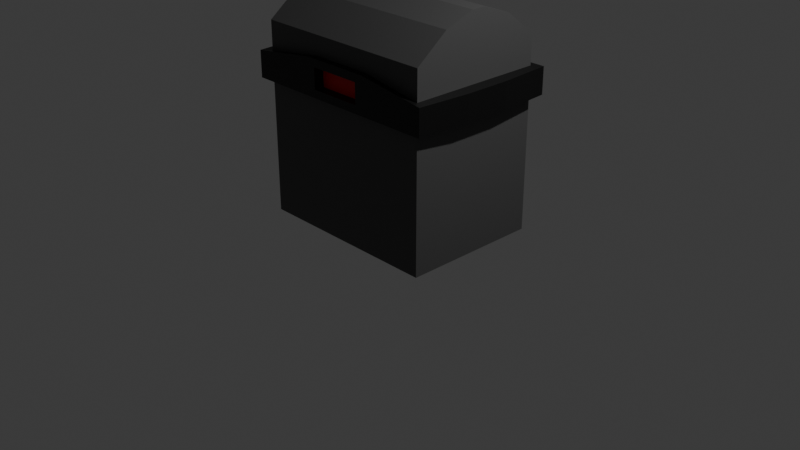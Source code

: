 # Source: chest.blend  (saved by Blender 5.2.44; exported with 4.5.12 LTS)
import bpy
from mathutils import Matrix  # noqa: F401  (used for matrix-valued properties, if any)

bpy.ops.wm.read_factory_settings(use_empty=True)
scene = bpy.context.scene
scene.name = 'Scene'

# ---- collections
col_collection = bpy.data.collections.new('Collection'); scene.collection.children.link(col_collection)

# ---- materials (node trees are filled in below, after node groups)
mat_material = bpy.data.materials.new('Material')
mat_material.alpha_threshold = 0.0
mat_material.use_backface_culling_lightprobe_volume = False
mat_material.roughness = 0.5
mat_material.line_color = (0.0, 0.0, 0.0, 1.0)
mat_material_001 = bpy.data.materials.new('Material.001')
mat_material_002 = bpy.data.materials.new('Material.002')

# ---- material node trees
mat_material.use_nodes = True; mat_material.node_tree.nodes.clear()
_N = mat_material.node_tree.nodes; _L = mat_material.node_tree.links
n0 = _N.new('ShaderNodeOutputMaterial'); n0.name = 'Material Output'; n0.location = (200, 100)
n1 = _N.new('ShaderNodeBsdfPrincipled'); n1.name = 'Principled BSDF'; n1.location = (-200, 100)
n1.inputs[0].default_value = (0.06893, 0.06893, 0.06893, 1.0)
n1.inputs[10].default_value = 0.005
_L.new(n1.outputs[0], n0.inputs[0])
n0.is_active_output = True
mat_material_001.use_nodes = True; mat_material_001.node_tree.nodes.clear()
_N = mat_material_001.node_tree.nodes; _L = mat_material_001.node_tree.links
n0 = _N.new('ShaderNodeBsdfPrincipled'); n0.name = 'Principled BSDF'; n0.location = (-200, 100)
n0.inputs[0].default_value = (0.0, 0.0, 0.0, 1.0)
n0.inputs[10].default_value = 0.005
n1 = _N.new('ShaderNodeOutputMaterial'); n1.name = 'Material Output'; n1.location = (200, 100)
_L.new(n0.outputs[0], n1.inputs[0])
n1.is_active_output = True
mat_material_002.use_nodes = True; mat_material_002.node_tree.nodes.clear()
_N = mat_material_002.node_tree.nodes; _L = mat_material_002.node_tree.links
n0 = _N.new('ShaderNodeBsdfPrincipled'); n0.name = 'Principled BSDF'; n0.location = (-200, 100)
n0.inputs[0].default_value = (0.8, 0.0, 0.00384, 1.0)
n0.inputs[10].default_value = 0.005
n1 = _N.new('ShaderNodeOutputMaterial'); n1.name = 'Material Output'; n1.location = (200, 100)
_L.new(n0.outputs[0], n1.inputs[0])
n1.is_active_output = True

# ---- world
world_world = bpy.data.worlds.new('World'); scene.world = world_world
world_world.use_nodes = True; world_world.node_tree.nodes.clear()
_N = world_world.node_tree.nodes; _L = world_world.node_tree.links
n0 = _N.new('ShaderNodeOutputWorld'); n0.name = 'World Output'; n0.location = (200, 100)
n1 = _N.new('ShaderNodeBackground'); n1.name = 'Background'; n1.location = (-200, 100)
n1.inputs[0].default_value = (0.05088, 0.05088, 0.05088, 1.0)
_L.new(n1.outputs[0], n0.inputs[0])
n0.is_active_output = True
world_world.color = (0.05088, 0.05088, 0.05088)
world_world.sun_shadow_jitter_overblur = 0.0

# ---- cameras
cam_camera = bpy.data.cameras.new('Camera')
cam_camera.clip_end = 100.0
cam_camera.ortho_scale = 7.314

# ---- lights
light_light = bpy.data.lights.new('Light', 'POINT')
light_light.energy = 1000.0
light_light.shadow_soft_size = 0.1

# ---- meshes
me_cube = bpy.data.meshes.new('Cube')
me_cube.from_pydata([(1.0, 1.0, 1.0), (1.0, 1.0, -1.0), (1.0, -1.0, 1.0), (1.0, -1.0, -1.0), (-1.0, 1.0, 1.0), (-1.0, 1.0, -1.0), (-1.0, -1.0, 1.0), (-1.0, -1.0, -1.0), (-1.0, 0.3333, -1.0), (-1.0, -0.3333, -1.0), (-1.099, -1.099, 0.6937), (-1.099, -1.099, 0.4152), (1.099, 1.099, 0.4152), (1.099, 1.099, 0.6937), (1.0, -0.3333, -1.0), (1.0, 0.3333, -1.0), (1.0, 1.0, 0.6937), (1.0, 1.0, 0.4152), (-1.0, -1.0, 0.4152), (-1.0, -1.0, 0.6937), (1.0, -1.0, 0.6937), (1.0, -1.0, 0.4152), (-1.0, 1.0, 0.6937), (-1.0, 1.0, 0.4152), (1.0, 0.3333, 0.6937), (1.0, 0.3333, 0.4152), (1.0, -0.3333, 0.6937), (1.0, -0.3333, 0.4152), (-1.0, -0.3333, 0.6937), (-1.0, -0.3333, 0.4152), (-1.0, 0.3333, 0.6937), (-1.0, 0.3333, 0.4152), (1.0, 0.5371, 1.261), (1.0, 0.09948, 1.375), (1.0, 0.3333, 1.142), (1.0, -0.09948, 1.375), (1.0, -0.5371, 1.261), (1.0, -0.3333, 1.142), (-1.0, -0.5371, 1.261), (-1.0, -0.09948, 1.375), (-1.0, -0.3333, 1.142), (-1.0, 0.09948, 1.375), (-1.0, 0.5371, 1.261), (-1.0, 0.3333, 1.142), (1.099, -1.099, 0.6937), (1.099, -1.099, 0.4152), (-1.099, 1.099, 0.6937), (-1.099, 1.099, 0.4152), (1.14, 0.3333, 0.6937), (1.14, 0.3333, 0.4152), (1.14, -0.3333, 0.6937), (1.14, -0.3333, 0.4152), (-1.14, -0.3333, 0.6937), (-1.14, -0.3333, 0.4152), (-1.14, 0.3333, 0.6937), (-1.14, 0.3333, 0.4152), (0.3333, 1.0, -1.0), (-0.3333, 1.0, -1.0), (0.3333, -1.0, 1.0), (-0.3333, -1.0, 1.0), (-0.3333, -1.0, -1.0), (0.3333, -1.0, -1.0), (-0.3333, 1.0, 1.0), (0.3333, 1.0, 1.0), (0.3333, 0.3333, -1.0), (-0.3333, 0.3333, -1.0), (0.3333, -0.3333, -1.0), (-0.3333, -0.3333, -1.0), (-0.3333, 1.0, 0.4152), (0.3333, 1.0, 0.4152), (-0.3333, 1.0, 0.6937), (0.3333, 1.0, 0.6937), (0.3333, -1.0, 0.4152), (-0.3333, -1.0, 0.4152), (0.3333, -1.0, 0.7978), (-0.3333, -1.0, 0.7978), (-0.3333, 0.09948, 1.375), (0.3333, 0.09948, 1.375), (0.3333, 0.5371, 1.261), (-0.3333, 0.5371, 1.261), (-0.3333, -0.5371, 1.261), (0.3333, -0.5371, 1.261), (0.3333, -0.09948, 1.375), (-0.3333, -0.09948, 1.375), (-0.3662, 1.099, 0.4152), (0.3662, 1.099, 0.4152), (-0.3662, 1.099, 0.6937), (0.3662, 1.099, 0.6937), (0.2822, -1.099, 0.4992), (-0.2822, -1.099, 0.4992), (0.2822, -1.099, 0.7138), (-0.2822, -1.099, 0.7138), (0.3662, -1.099, 0.4152), (-0.3662, -1.099, 0.4152), (0.3662, -1.099, 0.7978), (-0.3662, -1.099, 0.7978), (0.2822, -0.9566, 0.4992), (-0.2822, -0.9566, 0.4992), (0.2822, -0.9566, 0.7138), (-0.2822, -0.9566, 0.7138)], [], [(49, 48, 50, 51), (75, 59, 6, 19), (72, 21, 45, 92), (66, 14, 3, 61), (51, 50, 44, 45), (71, 63, 0, 16), (85, 87, 13, 12), (12, 13, 48, 49), (56, 1, 15, 64), (64, 15, 14, 66), (11, 10, 52, 53), (53, 52, 54, 55), (93, 95, 10, 11), (55, 54, 46, 47), (9, 29, 31, 8), (25, 17, 12, 49), (7, 18, 29, 9), (30, 22, 46, 54), (15, 25, 27, 14), (24, 26, 50, 48), (1, 17, 25, 15), (23, 31, 55, 47), (56, 69, 17, 1), (27, 25, 49, 51), (14, 27, 21, 3), (26, 20, 44, 50), (8, 31, 23, 5), (19, 28, 52, 10), (60, 73, 18, 7), (21, 27, 51, 45), (32, 33, 34), (35, 36, 37), (38, 39, 40), (41, 42, 43), (77, 33, 32, 78), (81, 36, 35, 82), (62, 4, 42, 79), (24, 34, 33, 35, 37, 26), (76, 41, 39, 83), (16, 0, 32, 34, 24), (26, 37, 36, 2, 20), (80, 38, 6, 59), (19, 6, 38, 40, 28), (28, 40, 39, 41, 43, 30), (30, 43, 42, 4, 22), (16, 24, 48, 13), (31, 29, 53, 55), (75, 19, 10, 95), (68, 23, 47, 84), (28, 30, 54, 52), (71, 16, 13, 87), (29, 18, 11, 53), (22, 70, 86, 46), (70, 71, 87, 86), (17, 69, 85, 12), (69, 68, 84, 85), (20, 74, 94, 44), (74, 75, 95, 94), (36, 81, 58, 2), (81, 80, 59, 58), (33, 77, 82, 35), (77, 76, 83, 82), (0, 63, 78, 32), (63, 62, 79, 78), (38, 80, 83, 39), (80, 81, 82, 83), (41, 76, 79, 42), (76, 77, 78, 79), (3, 21, 72, 61), (61, 72, 73, 60), (5, 23, 68, 57), (57, 68, 69, 56), (45, 44, 94, 92), (91, 89, 97, 99), (8, 65, 67, 9), (65, 64, 66, 67), (5, 57, 65, 8), (57, 56, 64, 65), (47, 46, 86, 84), (84, 86, 87, 85), (22, 4, 62, 70), (70, 62, 63, 71), (9, 67, 60, 7), (67, 66, 61, 60), (18, 73, 93, 11), (73, 72, 92, 93), (20, 2, 58, 74), (74, 58, 59, 75), (88, 89, 93, 92), (91, 90, 94, 95), (90, 88, 92, 94), (89, 91, 95, 93), (96, 98, 99, 97), (90, 91, 99, 98), (88, 90, 98, 96), (89, 88, 96, 97)])
me_cube.polygons.foreach_set('material_index', [1, 0, 1, 0, 1, 0, 1, 1, 0, 0, 1, 1, 1, 1, 0, 1, 0, 1, 0, 1, 0, 1, 0, 1, 0, 1, 0, 1, 0, 1, 0, 0, 0, 0, 0, 0, 0, 0, 0, 0, 0, 0, 0, 0, 0, 1, 1, 1, 1, 1, 1, 1, 1, 1, 1, 1, 1, 1, 0, 0, 0, 0, 0, 0, 0, 0, 0, 0, 0, 0, 0, 0, 1, 1, 0, 0, 0, 0, 1, 1, 0, 0, 0, 0, 1, 1, 0, 0, 1, 1, 1, 1, 2, 1, 1, 1])
_uv = me_cube.uv_layers.new(name='UVMap')
_uv.uv.foreach_set('vector', [0.5034, 0.5833, 0.5867, 0.5833, 0.5867, 0.6667, 0.5034, 0.6667, 0.5867, 0.9167, 0.625, 0.9167, 0.625, 1.0, 0.5867, 1.0, 0.5034, 0.8333, 0.5034, 0.75, 0.5034, 0.75, 0.5034, 0.8333, 0.2917, 0.6667, 0.375, 0.6667, 0.375, 0.75, 0.2917, 0.75, 0.5034, 0.6667, 0.5867, 0.6667, 0.5867, 0.75, 0.5034, 0.75, 0.5867, 0.4167, 0.625, 0.4167, 0.625, 0.5, 0.5867, 0.5, 0.5034, 0.4167, 0.5867, 0.4167, 0.5867, 0.5, 0.5034, 0.5, 0.5034, 0.5, 0.5867, 0.5, 0.5867, 0.5833, 0.5034, 0.5833, 0.2917, 0.5, 0.375, 0.5, 0.375, 0.5833, 0.2917, 0.5833, 0.2917, 0.5833, 0.375, 0.5833, 0.375, 0.6667, 0.2917, 0.6667, 0.5034, 0.0, 0.5867, 0.0, 0.5867, 0.08333, 0.5034, 0.08333, 0.5034, 0.08333, 0.5867, 0.08333, 0.5867, 0.1667, 0.5034, 0.1667, 0.5034, 0.9167, 0.5867, 0.9167, 0.5867, 1.0, 0.5034, 1.0, 0.5034, 0.1667, 0.5867, 0.1667, 0.5867, 0.25, 0.5034, 0.25, 0.375, 0.08333, 0.5034, 0.08333, 0.5034, 0.1667, 0.375, 0.1667, 0.5034, 0.5833, 0.5034, 0.5, 0.5034, 0.5, 0.5034, 0.5833, 0.375, 0.0, 0.5034, 0.0, 0.5034, 0.08333, 0.375, 0.08333, 0.5867, 0.1667, 0.5867, 0.25, 0.5867, 0.25, 0.5867, 0.1667, 0.375, 0.5833, 0.5034, 0.5833, 0.5034, 0.6667, 0.375, 0.6667, 0.5867, 0.5833, 0.5867, 0.6667, 0.5867, 0.6667, 0.5867, 0.5833, 0.375, 0.5, 0.5034, 0.5, 0.5034, 0.5833, 0.375, 0.5833, 0.5034, 0.25, 0.5034, 0.1667, 0.5034, 0.1667, 0.5034, 0.25, 0.375, 0.4167, 0.5034, 0.4167, 0.5034, 0.5, 0.375, 0.5, 0.5034, 0.6667, 0.5034, 0.5833, 0.5034, 0.5833, 0.5034, 0.6667, 0.375, 0.6667, 0.5034, 0.6667, 0.5034, 0.75, 0.375, 0.75, 0.5867, 0.6667, 0.5867, 0.75, 0.5867, 0.75, 0.5867, 0.6667, 0.375, 0.1667, 0.5034, 0.1667, 0.5034, 0.25, 0.375, 0.25, 0.5867, 0.0, 0.5867, 0.08333, 0.5867, 0.08333, 0.5867, 0.0, 0.375, 0.9167, 0.5034, 0.9167, 0.5034, 1.0, 0.375, 1.0, 0.5034, 0.75, 0.5034, 0.6667, 0.5034, 0.6667, 0.5034, 0.75, 0.625, 0.5579, 0.625, 0.6108, 0.6119, 0.5833, 0.625, 0.6374, 0.625, 0.6921, 0.6119, 0.6667, 0.625, 0.05786, 0.625, 0.09795, 0.6119, 0.08333, 0.625, 0.1374, 0.6218, 0.1794, 0.6119, 0.1667, 0.7083, 0.6114, 0.625, 0.6108, 0.625, 0.5579, 0.7083, 0.5579, 0.7083, 0.6921, 0.625, 0.6921, 0.625, 0.6374, 0.7083, 0.6374, 0.7917, 0.5, 0.875, 0.5, 0.875, 0.5579, 0.7917, 0.5579, 0.5867, 0.5833, 0.6119, 0.5833, 0.625, 0.6108, 0.625, 0.6374, 0.6119, 0.6667, 0.5867, 0.6667, 0.7917, 0.612, 0.875, 0.6126, 0.875, 0.6374, 0.7917, 0.6374, 0.5867, 0.5, 0.625, 0.5, 0.625, 0.5579, 0.6119, 0.5833, 0.5867, 0.5833, 0.5867, 0.6667, 0.6119, 0.6667, 0.625, 0.6921, 0.625, 0.75, 0.5867, 0.75, 0.7917, 0.6921, 0.875, 0.6921, 0.875, 0.75, 0.7917, 0.75, 0.5867, 0.0, 0.625, 0.0, 0.625, 0.05786, 0.6119, 0.08333, 0.5867, 0.08333, 0.5867, 0.08333, 0.6119, 0.08333, 0.625, 0.09795, 0.625, 0.1374, 0.6119, 0.1667, 0.5867, 0.1667, 0.5867, 0.1667, 0.6119, 0.1667, 0.6218, 0.1794, 0.625, 0.25, 0.5867, 0.25, 0.5867, 0.5, 0.5867, 0.5833, 0.5867, 0.5833, 0.5867, 0.5, 0.5034, 0.1667, 0.5034, 0.08333, 0.5034, 0.08333, 0.5034, 0.1667, 0.5867, 0.9167, 0.5867, 1.0, 0.5867, 1.0, 0.5867, 0.9167, 0.5034, 0.3333, 0.5034, 0.25, 0.5034, 0.25, 0.5034, 0.3333, 0.5867, 0.08333, 0.5867, 0.1667, 0.5867, 0.1667, 0.5867, 0.08333, 0.5867, 0.4167, 0.5867, 0.5, 0.5867, 0.5, 0.5867, 0.4167, 0.5034, 0.08333, 0.5034, 0.0, 0.5034, 0.0, 0.5034, 0.08333, 0.5867, 0.25, 0.5867, 0.3333, 0.5867, 0.3333, 0.5867, 0.25, 0.5867, 0.3333, 0.5867, 0.4167, 0.5867, 0.4167, 0.5867, 0.3333, 0.5034, 0.5, 0.5034, 0.4167, 0.5034, 0.4167, 0.5034, 0.5, 0.5034, 0.4167, 0.5034, 0.3333, 0.5034, 0.3333, 0.5034, 0.4167, 0.5867, 0.75, 0.5867, 0.8333, 0.5867, 0.8333, 0.5867, 0.75, 0.5867, 0.8333, 0.5867, 0.9167, 0.5867, 0.9167, 0.5867, 0.8333, 0.625, 0.6921, 0.7083, 0.6921, 0.7083, 0.75, 0.625, 0.75, 0.7083, 0.6921, 0.7917, 0.6921, 0.7917, 0.75, 0.7083, 0.75, 0.625, 0.6108, 0.7083, 0.6114, 0.7083, 0.6374, 0.625, 0.6374, 0.7083, 0.6114, 0.7917, 0.612, 0.7917, 0.6374, 0.7083, 0.6374, 0.625, 0.5, 0.7083, 0.5, 0.7083, 0.5579, 0.625, 0.5579, 0.7083, 0.5, 0.7917, 0.5, 0.7917, 0.5579, 0.7083, 0.5579, 0.875, 0.6921, 0.7917, 0.6921, 0.7917, 0.6374, 0.875, 0.6374, 0.7917, 0.6921, 0.7083, 0.6921, 0.7083, 0.6374, 0.7917, 0.6374, 0.875, 0.6126, 0.7917, 0.612, 0.7917, 0.5579, 0.875, 0.5579, 0.7917, 0.612, 0.7083, 0.6114, 0.7083, 0.5579, 0.7917, 0.5579, 0.375, 0.75, 0.5034, 0.75, 0.5034, 0.8333, 0.375, 0.8333, 0.375, 0.8333, 0.5034, 0.8333, 0.5034, 0.9167, 0.375, 0.9167, 0.375, 0.25, 0.5034, 0.25, 0.5034, 0.3333, 0.375, 0.3333, 0.375, 0.3333, 0.5034, 0.3333, 0.5034, 0.4167, 0.375, 0.4167, 0.5034, 0.75, 0.5867, 0.75, 0.5867, 0.8333, 0.5034, 0.8333, 0.5684, 0.9071, 0.5217, 0.9071, 0.5217, 0.9071, 0.5684, 0.9071, 0.125, 0.5833, 0.2083, 0.5833, 0.2083, 0.6667, 0.125, 0.6667, 0.2083, 0.5833, 0.2917, 0.5833, 0.2917, 0.6667, 0.2083, 0.6667, 0.125, 0.5, 0.2083, 0.5, 0.2083, 0.5833, 0.125, 0.5833, 0.2083, 0.5, 0.2917, 0.5, 0.2917, 0.5833, 0.2083, 0.5833, 0.5034, 0.25, 0.5867, 0.25, 0.5867, 0.3333, 0.5034, 0.3333, 0.5034, 0.3333, 0.5867, 0.3333, 0.5867, 0.4167, 0.5034, 0.4167, 0.5867, 0.25, 0.625, 0.25, 0.625, 0.3333, 0.5867, 0.3333, 0.5867, 0.3333, 0.625, 0.3333, 0.625, 0.4167, 0.5867, 0.4167, 0.125, 0.6667, 0.2083, 0.6667, 0.2083, 0.75, 0.125, 0.75, 0.2083, 0.6667, 0.2917, 0.6667, 0.2917, 0.75, 0.2083, 0.75, 0.5034, 1.0, 0.5034, 0.9167, 0.5034, 0.9167, 0.5034, 1.0, 0.5034, 0.9167, 0.5034, 0.8333, 0.5034, 0.8333, 0.5034, 0.9167, 0.5867, 0.75, 0.625, 0.75, 0.625, 0.8333, 0.5867, 0.8333, 0.5867, 0.8333, 0.625, 0.8333, 0.625, 0.9167, 0.5867, 0.9167, 0.5217, 0.8429, 0.5217, 0.9071, 0.5034, 0.9167, 0.5034, 0.8333, 0.5684, 0.9071, 0.5684, 0.8429, 0.5867, 0.8333, 0.5867, 0.9167, 0.5684, 0.8429, 0.5217, 0.8429, 0.5034, 0.8333, 0.5867, 0.8333, 0.5217, 0.9071, 0.5684, 0.9071, 0.5867, 0.9167, 0.5034, 0.9167, 0.5217, 0.8429, 0.5684, 0.8429, 0.5684, 0.9071, 0.5217, 0.9071, 0.5684, 0.8429, 0.5684, 0.9071, 0.5684, 0.9071, 0.5684, 0.8429, 0.5217, 0.8429, 0.5684, 0.8429, 0.5684, 0.8429, 0.5217, 0.8429, 0.5217, 0.9071, 0.5217, 0.8429, 0.5217, 0.8429, 0.5217, 0.9071])
me_cube.materials.append(mat_material)
me_cube.materials.append(mat_material_001)
me_cube.materials.append(mat_material_002)
me_cube.use_mirror_vertex_groups = False
me_cube.update()

# ---- objects
ob_cube = bpy.data.objects.new('Cube', me_cube)
ob_light = bpy.data.objects.new('Light', light_light)
ob_camera = bpy.data.objects.new('Camera', cam_camera)

# ---- transforms, parenting, visibility, modifiers, constraints
ob_cube.location = (0.0, 0.0, 1.0)
ob_cube.scale = (1.0, 0.7313, 1.0)
ob_cube.lock_rotations_4d = False
ob_cube.empty_display_type = 'ARROWS'
ob_cube.lineart.crease_threshold = 0.0
ob_light.location = (4.076, 1.005, 5.904)
ob_light.rotation_euler = (0.6503, 0.05522, 1.866)
ob_light.lock_rotations_4d = False
ob_light.empty_display_type = 'ARROWS'
ob_light.color = (0.0, 0.0, 0.0, 0.0)
ob_light.lineart.crease_threshold = 0.0
ob_camera.location = (7.359, -6.926, 4.958)
ob_camera.rotation_euler = (1.109, 0.0, 0.8149)
ob_camera.lock_rotations_4d = False
ob_camera.empty_display_type = 'ARROWS'
ob_camera.color = (0.0, 0.0, 0.0, 0.0)
ob_camera.display_type = 'WIRE'
ob_camera.lineart.crease_threshold = 0.0

# ---- collection membership
col_collection.objects.link(ob_cube)
col_collection.objects.link(ob_light)
col_collection.objects.link(ob_camera)

# ---- scene / render settings (as saved in the file)
scene.camera = ob_camera
scene.frame_start = 1; scene.frame_end = 250; scene.frame_set(1)
scene.render.engine = 'BLENDER_EEVEE_NEXT'
scene.render.bake_bias = 0.0
scene.render.bake_samples = 0
scene.render.compositor_device = 'GPU'
scene.eevee.use_volume_custom_range = False
scene.eevee.fast_gi_thickness_near = 0.1
scene.eevee.fast_gi_thickness_far = 0.0
scene.eevee.ray_tracing_options.screen_trace_thickness = 0.1
bpy.context.view_layer.update()
